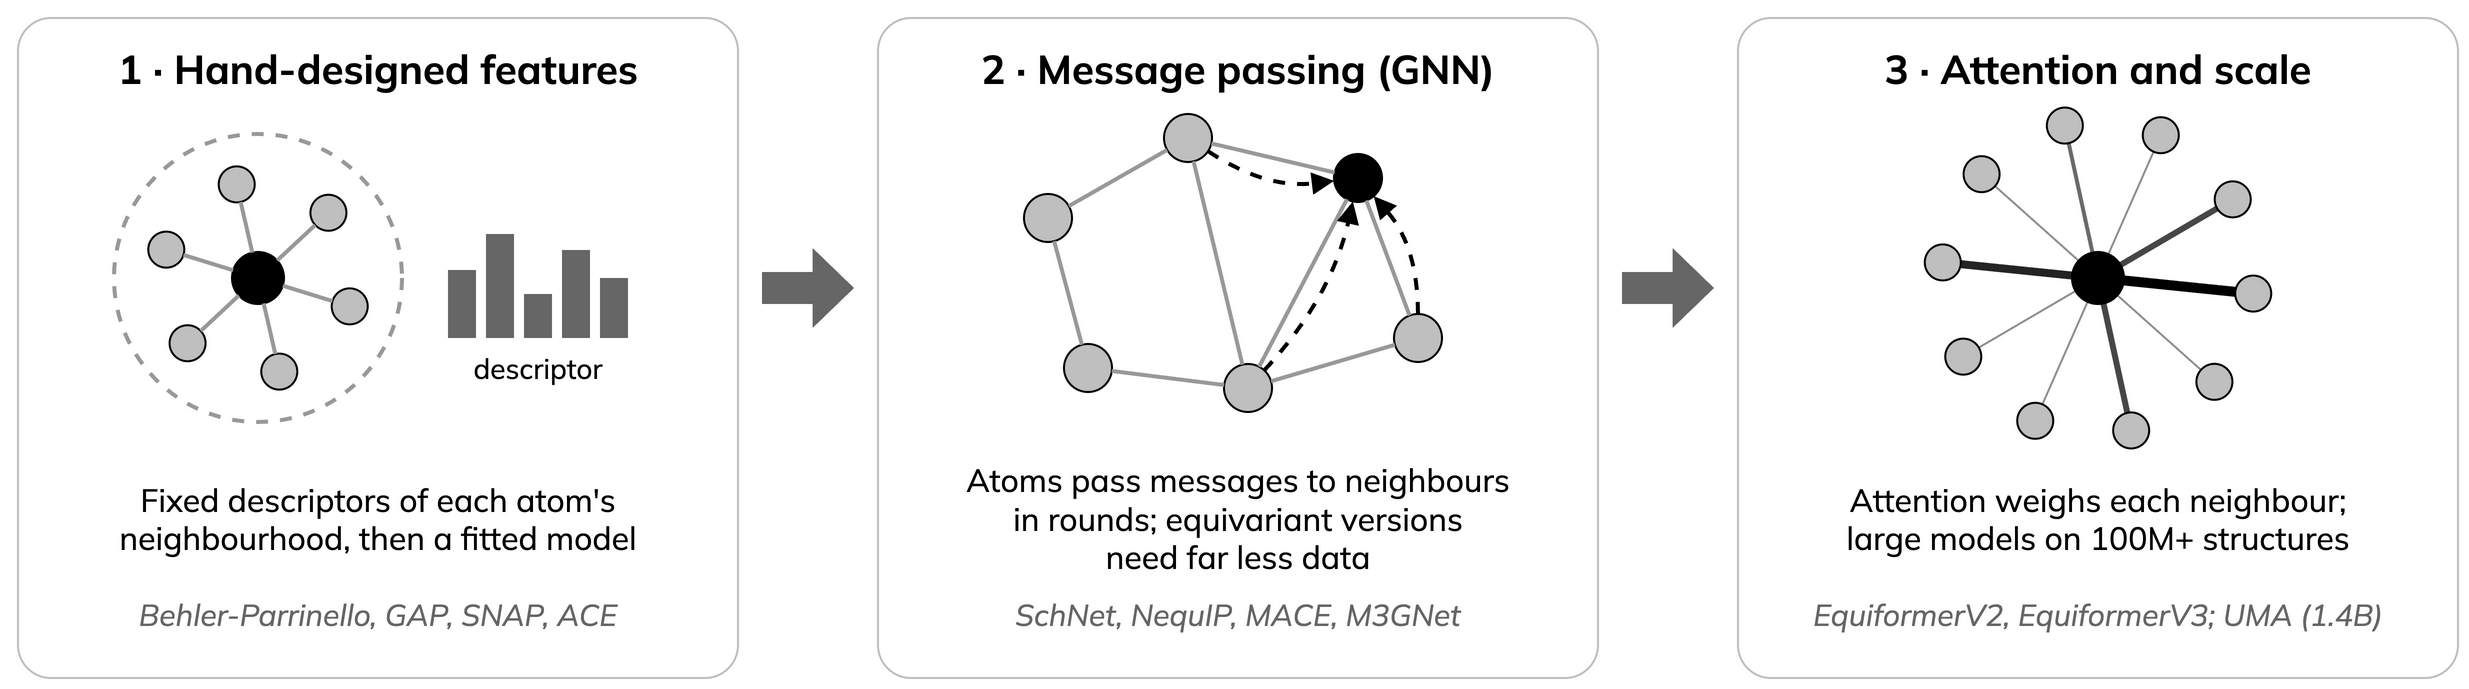

The diagram above was exported from draw.io. Its source (the exported page's mxGraphModel, read from the mxfile embedded in the PNG):
<mxGraphModel grid="0" page="0">
  <root>
    <mxCell id="0" />
    <mxCell id="1" parent="0" />
    <mxCell id="c1" value="" style="rounded=1;whiteSpace=wrap;html=1;arcSize=5;fillColor=#FFFFFF;strokeColor=#BFBFBF;fontFamily=Mulish;fontColor=#000000;" vertex="1" parent="1">
      <mxGeometry x="0" y="0" width="360" height="330" as="geometry" />
    </mxCell>
    <mxCell id="c2" value="&lt;b&gt;1 · Hand-designed features&lt;/b&gt;" style="text;html=1;align=center;verticalAlign=middle;whiteSpace=wrap;fontFamily=Mulish;fontColor=#000000;fontSize=20;" vertex="1" parent="1">
      <mxGeometry x="0" y="8" width="360" height="34" as="geometry" />
    </mxCell>
    <mxCell id="c3" value="Fixed descriptors of each atom's&lt;br&gt;neighbourhood, then a fitted model" style="text;html=1;align=center;verticalAlign=middle;whiteSpace=wrap;fontFamily=Mulish;fontColor=#000000;fontSize=16;" vertex="1" parent="1">
      <mxGeometry x="10" y="222" width="340" height="56" as="geometry" />
    </mxCell>
    <mxCell id="c4" value="&lt;i&gt;Behler-Parrinello, GAP, SNAP, ACE&lt;/i&gt;" style="text;html=1;align=center;verticalAlign=middle;whiteSpace=wrap;fontFamily=Mulish;fontColor=#000000;fontSize=15;fontColor=#666666;" vertex="1" parent="1">
      <mxGeometry x="10" y="280" width="340" height="36" as="geometry" />
    </mxCell>
    <mxCell id="c5" value="" style="ellipse;html=1;fillColor=none;strokeColor=#999999;dashed=1;strokeWidth=2;" vertex="1" parent="1">
      <mxGeometry x="48.0" y="58" width="144" height="144" as="geometry" />
    </mxCell>
    <mxCell id="c6" value="" style="ellipse;html=1;aspect=fixed;strokeColor=#000000;fillColor=#000000;" vertex="1" parent="1">
      <mxGeometry x="107.0" y="117" width="26" height="26" as="geometry" />
    </mxCell>
    <mxCell id="c7" value="" style="ellipse;html=1;aspect=fixed;strokeColor=#000000;fillColor=#BFBFBF;" vertex="1" parent="1">
      <mxGeometry x="156.8561514780291" y="135.1849699197443" width="18" height="18" as="geometry" />
    </mxCell>
    <mxCell id="c8" style="endArrow=none;html=1;strokeColor=#999999;strokeWidth=2;" edge="1" parent="1" source="c6" target="c7">
      <mxGeometry relative="1" as="geometry" />
    </mxCell>
    <mxCell id="c9" value="" style="ellipse;html=1;aspect=fixed;strokeColor=#000000;fillColor=#BFBFBF;" vertex="1" parent="1">
      <mxGeometry x="121.64353143659787" y="167.80507705963268" width="18" height="18" as="geometry" />
    </mxCell>
    <mxCell id="c10" style="endArrow=none;html=1;strokeColor=#999999;strokeWidth=2;" edge="1" parent="1" source="c6" target="c9">
      <mxGeometry relative="1" as="geometry" />
    </mxCell>
    <mxCell id="c11" value="" style="ellipse;html=1;aspect=fixed;strokeColor=#000000;fillColor=#BFBFBF;" vertex="1" parent="1">
      <mxGeometry x="75.7873799585688" y="153.62010713988838" width="18" height="18" as="geometry" />
    </mxCell>
    <mxCell id="c12" style="endArrow=none;html=1;strokeColor=#999999;strokeWidth=2;" edge="1" parent="1" source="c6" target="c11">
      <mxGeometry relative="1" as="geometry" />
    </mxCell>
    <mxCell id="c13" value="" style="ellipse;html=1;aspect=fixed;strokeColor=#000000;fillColor=#BFBFBF;" vertex="1" parent="1">
      <mxGeometry x="65.14384852197091" y="106.81503008025571" width="18" height="18" as="geometry" />
    </mxCell>
    <mxCell id="c14" style="endArrow=none;html=1;strokeColor=#999999;strokeWidth=2;" edge="1" parent="1" source="c6" target="c13">
      <mxGeometry relative="1" as="geometry" />
    </mxCell>
    <mxCell id="c15" value="" style="ellipse;html=1;aspect=fixed;strokeColor=#000000;fillColor=#BFBFBF;" vertex="1" parent="1">
      <mxGeometry x="100.3564685634021" y="74.19492294036733" width="18" height="18" as="geometry" />
    </mxCell>
    <mxCell id="c16" style="endArrow=none;html=1;strokeColor=#999999;strokeWidth=2;" edge="1" parent="1" source="c6" target="c15">
      <mxGeometry relative="1" as="geometry" />
    </mxCell>
    <mxCell id="c17" value="" style="ellipse;html=1;aspect=fixed;strokeColor=#000000;fillColor=#BFBFBF;" vertex="1" parent="1">
      <mxGeometry x="146.21262004143122" y="88.37989286011162" width="18" height="18" as="geometry" />
    </mxCell>
    <mxCell id="c18" style="endArrow=none;html=1;strokeColor=#999999;strokeWidth=2;" edge="1" parent="1" source="c6" target="c17">
      <mxGeometry relative="1" as="geometry" />
    </mxCell>
    <mxCell id="c19" value="" style="rounded=0;html=1;fillColor=#666666;strokeColor=none;" vertex="1" parent="1">
      <mxGeometry x="215.0" y="126" width="14" height="34" as="geometry" />
    </mxCell>
    <mxCell id="c20" value="" style="rounded=0;html=1;fillColor=#666666;strokeColor=none;" vertex="1" parent="1">
      <mxGeometry x="234.0" y="108" width="14" height="52" as="geometry" />
    </mxCell>
    <mxCell id="c21" value="" style="rounded=0;html=1;fillColor=#666666;strokeColor=none;" vertex="1" parent="1">
      <mxGeometry x="253.0" y="138" width="14" height="22" as="geometry" />
    </mxCell>
    <mxCell id="c22" value="" style="rounded=0;html=1;fillColor=#666666;strokeColor=none;" vertex="1" parent="1">
      <mxGeometry x="272.0" y="116" width="14" height="44" as="geometry" />
    </mxCell>
    <mxCell id="c23" value="" style="rounded=0;html=1;fillColor=#666666;strokeColor=none;" vertex="1" parent="1">
      <mxGeometry x="291.0" y="130" width="14" height="30" as="geometry" />
    </mxCell>
    <mxCell id="c24" value="descriptor" style="text;html=1;align=center;verticalAlign=middle;whiteSpace=wrap;fontFamily=Mulish;fontColor=#000000;fontSize=14;" vertex="1" parent="1">
      <mxGeometry x="205.0" y="164" width="110" height="22" as="geometry" />
    </mxCell>
    <mxCell id="c25" value="" style="rounded=1;whiteSpace=wrap;html=1;arcSize=5;fillColor=#FFFFFF;strokeColor=#BFBFBF;fontFamily=Mulish;fontColor=#000000;" vertex="1" parent="1">
      <mxGeometry x="430" y="0" width="360" height="330" as="geometry" />
    </mxCell>
    <mxCell id="c26" value="&lt;b&gt;2 · Message passing (GNN)&lt;/b&gt;" style="text;html=1;align=center;verticalAlign=middle;whiteSpace=wrap;fontFamily=Mulish;fontColor=#000000;fontSize=20;" vertex="1" parent="1">
      <mxGeometry x="430" y="8" width="360" height="34" as="geometry" />
    </mxCell>
    <mxCell id="c27" value="Atoms pass messages to neighbours&lt;br&gt;in rounds; equivariant versions&lt;br&gt;need far less data" style="text;html=1;align=center;verticalAlign=middle;whiteSpace=wrap;fontFamily=Mulish;fontColor=#000000;fontSize=16;" vertex="1" parent="1">
      <mxGeometry x="440" y="222" width="340" height="56" as="geometry" />
    </mxCell>
    <mxCell id="c28" value="&lt;i&gt;SchNet, NequIP, MACE, M3GNet&lt;/i&gt;" style="text;html=1;align=center;verticalAlign=middle;whiteSpace=wrap;fontFamily=Mulish;fontColor=#000000;fontSize=15;fontColor=#666666;" vertex="1" parent="1">
      <mxGeometry x="440" y="280" width="340" height="36" as="geometry" />
    </mxCell>
    <mxCell id="c29" value="" style="shape=singleArrow;html=1;fillColor=#666666;strokeColor=none;arrowWidth=0.4;arrowSize=0.45;" vertex="1" parent="1">
      <mxGeometry x="372" y="115" width="46" height="40" as="geometry" />
    </mxCell>
    <mxCell id="c30" value="" style="ellipse;html=1;aspect=fixed;strokeColor=#000000;fillColor=#BFBFBF;" vertex="1" parent="1">
      <mxGeometry x="503.0" y="88" width="24" height="24" as="geometry" />
    </mxCell>
    <mxCell id="c31" value="" style="ellipse;html=1;aspect=fixed;strokeColor=#000000;fillColor=#BFBFBF;" vertex="1" parent="1">
      <mxGeometry x="573.0" y="48" width="24" height="24" as="geometry" />
    </mxCell>
    <mxCell id="c32" value="" style="ellipse;html=1;aspect=fixed;strokeColor=#000000;fillColor=#000000;" vertex="1" parent="1">
      <mxGeometry x="658.0" y="68" width="24" height="24" as="geometry" />
    </mxCell>
    <mxCell id="c33" value="" style="ellipse;html=1;aspect=fixed;strokeColor=#000000;fillColor=#BFBFBF;" vertex="1" parent="1">
      <mxGeometry x="688.0" y="148" width="24" height="24" as="geometry" />
    </mxCell>
    <mxCell id="c34" value="" style="ellipse;html=1;aspect=fixed;strokeColor=#000000;fillColor=#BFBFBF;" vertex="1" parent="1">
      <mxGeometry x="603.0" y="173" width="24" height="24" as="geometry" />
    </mxCell>
    <mxCell id="c35" value="" style="ellipse;html=1;aspect=fixed;strokeColor=#000000;fillColor=#BFBFBF;" vertex="1" parent="1">
      <mxGeometry x="523.0" y="163" width="24" height="24" as="geometry" />
    </mxCell>
    <mxCell id="c36" style="endArrow=none;html=1;strokeColor=#999999;strokeWidth=2;" edge="1" parent="1" source="c30" target="c31">
      <mxGeometry relative="1" as="geometry" />
    </mxCell>
    <mxCell id="c37" style="endArrow=none;html=1;strokeColor=#999999;strokeWidth=2;" edge="1" parent="1" source="c31" target="c32">
      <mxGeometry relative="1" as="geometry" />
    </mxCell>
    <mxCell id="c38" style="endArrow=none;html=1;strokeColor=#999999;strokeWidth=2;" edge="1" parent="1" source="c32" target="c33">
      <mxGeometry relative="1" as="geometry" />
    </mxCell>
    <mxCell id="c39" style="endArrow=none;html=1;strokeColor=#999999;strokeWidth=2;" edge="1" parent="1" source="c33" target="c34">
      <mxGeometry relative="1" as="geometry" />
    </mxCell>
    <mxCell id="c40" style="endArrow=none;html=1;strokeColor=#999999;strokeWidth=2;" edge="1" parent="1" source="c34" target="c35">
      <mxGeometry relative="1" as="geometry" />
    </mxCell>
    <mxCell id="c41" style="endArrow=none;html=1;strokeColor=#999999;strokeWidth=2;" edge="1" parent="1" source="c35" target="c30">
      <mxGeometry relative="1" as="geometry" />
    </mxCell>
    <mxCell id="c42" style="endArrow=none;html=1;strokeColor=#999999;strokeWidth=2;" edge="1" parent="1" source="c31" target="c34">
      <mxGeometry relative="1" as="geometry" />
    </mxCell>
    <mxCell id="c43" style="endArrow=none;html=1;strokeColor=#999999;strokeWidth=2;" edge="1" parent="1" source="c32" target="c34">
      <mxGeometry relative="1" as="geometry" />
    </mxCell>
    <mxCell id="c44" style="endArrow=block;endFill=1;html=1;strokeColor=#000000;strokeWidth=2;curved=1;dashed=1;" edge="1" parent="1" source="c31" target="c32">
      <mxGeometry relative="1" as="geometry">
        <Array as="points">
          <mxPoint x="623.8353706603913" y="85.57467469333722" />
        </Array>
      </mxGeometry>
    </mxCell>
    <mxCell id="c45" style="endArrow=block;endFill=1;html=1;strokeColor=#000000;strokeWidth=2;curved=1;dashed=1;" edge="1" parent="1" source="c33" target="c32">
      <mxGeometry relative="1" as="geometry">
        <Array as="points">
          <mxPoint x="699.9812668411047" y="114.38202493458573" />
        </Array>
      </mxGeometry>
    </mxCell>
    <mxCell id="c46" style="endArrow=block;endFill=1;html=1;strokeColor=#000000;strokeWidth=2;curved=1;dashed=1;" edge="1" parent="1" source="c34" target="c32">
      <mxGeometry relative="1" as="geometry">
        <Array as="points">
          <mxPoint x="656.6733045644825" y="139.9241119147289" />
        </Array>
      </mxGeometry>
    </mxCell>
    <mxCell id="c47" value="" style="rounded=1;whiteSpace=wrap;html=1;arcSize=5;fillColor=#FFFFFF;strokeColor=#BFBFBF;fontFamily=Mulish;fontColor=#000000;" vertex="1" parent="1">
      <mxGeometry x="860" y="0" width="360" height="330" as="geometry" />
    </mxCell>
    <mxCell id="c48" value="&lt;b&gt;3 · Attention and scale&lt;/b&gt;" style="text;html=1;align=center;verticalAlign=middle;whiteSpace=wrap;fontFamily=Mulish;fontColor=#000000;fontSize=20;" vertex="1" parent="1">
      <mxGeometry x="860" y="8" width="360" height="34" as="geometry" />
    </mxCell>
    <mxCell id="c49" value="Attention weighs each neighbour;&lt;br&gt;large models on 100M+ structures" style="text;html=1;align=center;verticalAlign=middle;whiteSpace=wrap;fontFamily=Mulish;fontColor=#000000;fontSize=16;" vertex="1" parent="1">
      <mxGeometry x="870" y="222" width="340" height="56" as="geometry" />
    </mxCell>
    <mxCell id="c50" value="&lt;i&gt;EquiformerV2, EquiformerV3; UMA (1.4B)&lt;/i&gt;" style="text;html=1;align=center;verticalAlign=middle;whiteSpace=wrap;fontFamily=Mulish;fontColor=#000000;fontSize=15;fontColor=#666666;" vertex="1" parent="1">
      <mxGeometry x="870" y="280" width="340" height="36" as="geometry" />
    </mxCell>
    <mxCell id="c51" value="" style="shape=singleArrow;html=1;fillColor=#666666;strokeColor=none;arrowWidth=0.4;arrowSize=0.45;" vertex="1" parent="1">
      <mxGeometry x="802" y="115" width="46" height="40" as="geometry" />
    </mxCell>
    <mxCell id="c52" value="" style="ellipse;html=1;aspect=fixed;strokeColor=#000000;fillColor=#000000;" vertex="1" parent="1">
      <mxGeometry x="1027.0" y="117" width="26" height="26" as="geometry" />
    </mxCell>
    <mxCell id="c53" value="" style="ellipse;html=1;aspect=fixed;strokeColor=#000000;fillColor=#BFBFBF;" vertex="1" parent="1">
      <mxGeometry x="1108.610324891686" y="128.7870064984526" width="18" height="18" as="geometry" />
    </mxCell>
    <mxCell id="c54" style="endArrow=none;html=1;strokeColor=#000000;strokeWidth=5;opacity=100;" edge="1" parent="1" source="c52" target="c53">
      <mxGeometry relative="1" as="geometry" />
    </mxCell>
    <mxCell id="c55" value="" style="ellipse;html=1;aspect=fixed;strokeColor=#000000;fillColor=#BFBFBF;" vertex="1" parent="1">
      <mxGeometry x="1089.210984197039" y="172.91802498951677" width="18" height="18" as="geometry" />
    </mxCell>
    <mxCell id="c56" style="endArrow=none;html=1;strokeColor=#000000;strokeWidth=1;opacity=44;" edge="1" parent="1" source="c52" target="c55">
      <mxGeometry relative="1" as="geometry" />
    </mxCell>
    <mxCell id="c57" value="" style="ellipse;html=1;aspect=fixed;strokeColor=#000000;fillColor=#BFBFBF;" vertex="1" parent="1">
      <mxGeometry x="1047.577026057706" y="197.21812256335193" width="18" height="18" as="geometry" />
    </mxCell>
    <mxCell id="c58" style="endArrow=none;html=1;strokeColor=#000000;strokeWidth=3;opacity=72;" edge="1" parent="1" source="c52" target="c57">
      <mxGeometry relative="1" as="geometry" />
    </mxCell>
    <mxCell id="c59" value="" style="ellipse;html=1;aspect=fixed;strokeColor=#000000;fillColor=#BFBFBF;" vertex="1" parent="1">
      <mxGeometry x="999.611207396722" y="192.40548787669195" width="18" height="18" as="geometry" />
    </mxCell>
    <mxCell id="c60" style="endArrow=none;html=1;strokeColor=#000000;strokeWidth=1;opacity=44;" edge="1" parent="1" source="c52" target="c59">
      <mxGeometry relative="1" as="geometry" />
    </mxCell>
    <mxCell id="c61" value="" style="ellipse;html=1;aspect=fixed;strokeColor=#000000;fillColor=#BFBFBF;" vertex="1" parent="1">
      <mxGeometry x="963.634840644369" y="160.31838380440416" width="18" height="18" as="geometry" />
    </mxCell>
    <mxCell id="c62" style="endArrow=none;html=1;strokeColor=#000000;strokeWidth=1;opacity=44;" edge="1" parent="1" source="c52" target="c61">
      <mxGeometry relative="1" as="geometry" />
    </mxCell>
    <mxCell id="c63" value="" style="ellipse;html=1;aspect=fixed;strokeColor=#000000;fillColor=#BFBFBF;" vertex="1" parent="1">
      <mxGeometry x="953.389675108314" y="113.2129935015474" width="18" height="18" as="geometry" />
    </mxCell>
    <mxCell id="c64" style="endArrow=none;html=1;strokeColor=#000000;strokeWidth=4;opacity=86;" edge="1" parent="1" source="c52" target="c63">
      <mxGeometry relative="1" as="geometry" />
    </mxCell>
    <mxCell id="c65" value="" style="ellipse;html=1;aspect=fixed;strokeColor=#000000;fillColor=#BFBFBF;" vertex="1" parent="1">
      <mxGeometry x="972.7890158029611" y="69.08197501048323" width="18" height="18" as="geometry" />
    </mxCell>
    <mxCell id="c66" style="endArrow=none;html=1;strokeColor=#000000;strokeWidth=1;opacity=44;" edge="1" parent="1" source="c52" target="c65">
      <mxGeometry relative="1" as="geometry" />
    </mxCell>
    <mxCell id="c67" value="" style="ellipse;html=1;aspect=fixed;strokeColor=#000000;fillColor=#BFBFBF;" vertex="1" parent="1">
      <mxGeometry x="1014.422973942294" y="44.781877436648074" width="18" height="18" as="geometry" />
    </mxCell>
    <mxCell id="c68" style="endArrow=none;html=1;strokeColor=#000000;strokeWidth=2;opacity=58;" edge="1" parent="1" source="c52" target="c67">
      <mxGeometry relative="1" as="geometry" />
    </mxCell>
    <mxCell id="c69" value="" style="ellipse;html=1;aspect=fixed;strokeColor=#000000;fillColor=#BFBFBF;" vertex="1" parent="1">
      <mxGeometry x="1062.388792603278" y="49.59451212330805" width="18" height="18" as="geometry" />
    </mxCell>
    <mxCell id="c70" style="endArrow=none;html=1;strokeColor=#000000;strokeWidth=1;opacity=44;" edge="1" parent="1" source="c52" target="c69">
      <mxGeometry relative="1" as="geometry" />
    </mxCell>
    <mxCell id="c71" value="" style="ellipse;html=1;aspect=fixed;strokeColor=#000000;fillColor=#BFBFBF;" vertex="1" parent="1">
      <mxGeometry x="1098.365159355631" y="81.6816161955958" width="18" height="18" as="geometry" />
    </mxCell>
    <mxCell id="c72" style="endArrow=none;html=1;strokeColor=#000000;strokeWidth=3;opacity=72;" edge="1" parent="1" source="c52" target="c71">
      <mxGeometry relative="1" as="geometry" />
    </mxCell>
  </root>
</mxGraphModel>